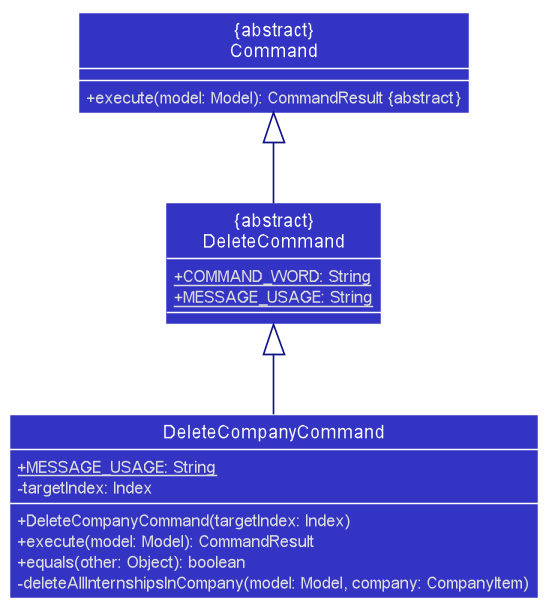

The diagram above was rendered by PlantUML. Its source (embedded in the PNG):
@startuml








skinparam BackgroundColor #FFFFFFF

skinparam Shadowing false

skinparam classAttributeIconSize 0

skinparam Class {
    FontColor #FFFFFF
    BorderThickness 1
    BorderColor #FFFFFF
    StereotypeFontColor #FFFFFF
    FontName Arial
}

skinparam Actor {
    BorderColor #000000
    Color #000000
    FontName Arial
}

skinparam Sequence {
    MessageAlign center
    BoxFontSize 15
    BoxPadding 0
    BoxFontColor #FFFFFF
    FontName Arial
}

skinparam Participant {
    FontColor #FFFFFFF
    Padding 20
}

skinparam MinClassWidth 50
skinparam ParticipantPadding 10
skinparam Shadowing false
skinparam DefaultTextAlignment center
skinparam packageStyle Rectangle

hide footbox
hide circle
skinparam arrowThickness 1.1
skinparam arrowColor #101086
skinparam classBackgroundColor #3333C4
skinparam defaultFontColor #DDDDDD

class DeleteCompanyCommand {
    {static} +MESSAGE_USAGE: String
    -targetIndex: Index
    +DeleteCompanyCommand(targetIndex: Index)
    +execute(model: Model): CommandResult
    +equals(other: Object): boolean
    -deleteAllInternshipsInCompany(model: Model, company: CompanyItem)
}

class "&#123;abstract&#125;\nDeleteCommand" as DeleteCommand {
    {static} +COMMAND_WORD: String
    {static} +MESSAGE_USAGE: String
}

class "&#123;abstract&#125;\nCommand" as Command {
    +execute(model: Model): CommandResult &#123;abstract&#125;
}

DeleteCommand <|-- DeleteCompanyCommand
Command <|-- DeleteCommand
@enduml